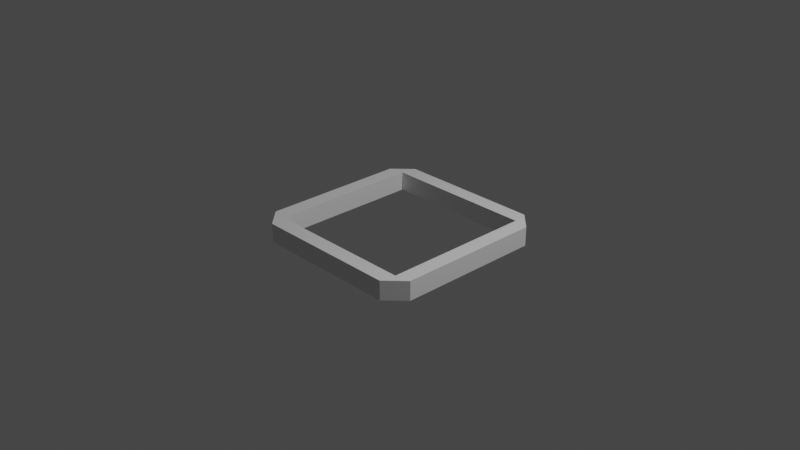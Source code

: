 # Source: grid_square.blend  (saved by Blender 2.93.21; exported with 4.5.12 LTS)
import bpy
from mathutils import Matrix  # noqa: F401  (used for matrix-valued properties, if any)

bpy.ops.wm.read_factory_settings(use_empty=True)
scene = bpy.context.scene
scene.name = 'Scene'

# ---- collections
col_collection = bpy.data.collections.new('Collection'); scene.collection.children.link(col_collection)

# ---- materials (node trees are filled in below, after node groups)
mat_material = bpy.data.materials.new('Material')
mat_material.alpha_threshold = 0.0
mat_material.use_transparent_shadow = False
mat_material.line_color = (0.0, 0.0, 0.0, 1.0)

# ---- material node trees
mat_material.use_nodes = True; mat_material.node_tree.nodes.clear()
_N = mat_material.node_tree.nodes; _L = mat_material.node_tree.links
n0 = _N.new('ShaderNodeOutputMaterial'); n0.name = 'Material Output'; n0.location = (300, 300)
n1 = _N.new('ShaderNodeBsdfPrincipled'); n1.name = 'Principled BSDF'; n1.location = (10, 300)
n1.distribution = 'GGX'
n1.subsurface_method = 'BURLEY'
n1.inputs[2].default_value = 0.4
n1.inputs[3].default_value = 1.45
n1.inputs[27].default_value = (0.0, 0.0, 0.0, 1.0)
n1.inputs[28].default_value = 1.0
_L.new(n1.outputs[0], n0.inputs[0])
n0.is_active_output = True

# ---- world
world_world = bpy.data.worlds.new('World'); scene.world = world_world
world_world.use_nodes = True; world_world.node_tree.nodes.clear()
_N = world_world.node_tree.nodes; _L = world_world.node_tree.links
n0 = _N.new('ShaderNodeOutputWorld'); n0.name = 'World Output'; n0.location = (300, 300)
n1 = _N.new('ShaderNodeBackground'); n1.name = 'Background'; n1.location = (10, 300)
n1.inputs[0].default_value = (0.05088, 0.05088, 0.05088, 1.0)
_L.new(n1.outputs[0], n0.inputs[0])
n0.is_active_output = True
world_world.color = (0.05088, 0.05088, 0.05088)
world_world.use_sun_shadow = False
world_world.sun_shadow_jitter_overblur = 0.0

# ---- cameras
cam_camera = bpy.data.cameras.new('Camera')
cam_camera.clip_end = 100.0
cam_camera.ortho_scale = 7.314

# ---- lights
light_light = bpy.data.lights.new('Light', 'POINT')
light_light.transmission_factor = 0.0
light_light.energy = 1000.0
light_light.shadow_soft_size = 0.1
light_light.shadow_maximum_resolution = 0.006
light_light.use_absolute_resolution = True

# ---- meshes
me_cube = bpy.data.meshes.new('Cube')
me_cube.from_pydata([(0.8328, 0.8328, -0.005589), (0.8328, 0.8328, -0.2139), (0.8328, -0.8328, -0.005589), (0.8328, -0.8328, -0.2139), (-0.8328, 0.8328, -0.005589), (-0.8328, 0.8328, -0.2139), (-0.8328, -0.8328, -0.005589), (-0.8328, -0.8328, -0.2139), (-1.0, 0.8016, -0.2139), (-0.8016, 1.0, -0.2139), (-0.8597, 0.8597, -0.2139), (-0.8016, -1.0, -0.2139), (-1.0, -0.8016, -0.2139), (-0.8597, -0.8597, -0.2139), (0.8016, 1.0, -0.2139), (1.0, 0.8016, -0.2139), (0.8597, 0.8597, -0.2139), (0.8016, -1.0, -0.005589), (1.0, -0.8016, -0.005589), (0.8597, -0.8597, -0.005589), (-1.0, -0.8016, -0.005589), (-0.8016, -1.0, -0.005589), (-0.8597, -0.8597, -0.005589), (1.0, 0.8016, -0.005589), (0.8016, 1.0, -0.005589), (0.8597, 0.8597, -0.005589), (1.0, -0.8016, -0.2139), (0.8016, -1.0, -0.2139), (0.8597, -0.8597, -0.2139), (-0.8016, 1.0, -0.005589), (-1.0, 0.8016, -0.005589), (-0.8597, 0.8597, -0.005589)], [], [(7, 3, 28, 27, 11, 13), (1, 5, 10, 9, 14, 16), (3, 1, 16, 15, 26, 28), (27, 17, 21, 11), (12, 20, 30, 8), (9, 29, 24, 14), (0, 2, 19, 18, 23, 25), (6, 4, 31, 30, 20, 22), (15, 23, 18, 26), (4, 0, 25, 24, 29, 31), (2, 6, 22, 21, 17, 19), (6, 2, 3, 7), (2, 0, 1, 3), (0, 4, 5, 1), (4, 6, 7, 5), (8, 9, 10), (11, 12, 13), (14, 15, 16), (17, 18, 19), (20, 21, 22), (23, 24, 25), (26, 27, 28), (29, 30, 31), (23, 15, 14, 24), (11, 21, 20, 12), (17, 27, 26, 18), (29, 9, 8, 30), (5, 7, 13, 12, 8, 10)])
_uv = me_cube.uv_layers.new(name='UVMap')
_uv.uv.foreach_set('vector', [0.1653, 0.7097, 0.3347, 0.7097, 0.3412, 0.7162, 0.3502, 0.75, 0.1498, 0.75, 0.1588, 0.7162, 0.3347, 0.5403, 0.1653, 0.5403, 0.1588, 0.5338, 0.1498, 0.5, 0.3502, 0.5, 0.3412, 0.5338, 0.3347, 0.7097, 0.3347, 0.5403, 0.3412, 0.5338, 0.375, 0.5248, 0.375, 0.7252, 0.3412, 0.7162, 0.375, 0.7748, 0.625, 0.7748, 0.625, 0.9752, 0.375, 0.9752, 0.375, 0.0248, 0.625, 0.0248, 0.625, 0.2252, 0.375, 0.2252, 0.375, 0.2748, 0.625, 0.2748, 0.625, 0.4752, 0.375, 0.4752, 0.6653, 0.5403, 0.6653, 0.7097, 0.6588, 0.7162, 0.625, 0.7252, 0.625, 0.5248, 0.6588, 0.5338, 0.8347, 0.7097, 0.8347, 0.5403, 0.8412, 0.5338, 0.875, 0.5248, 0.875, 0.7252, 0.8412, 0.7162, 0.375, 0.5248, 0.625, 0.5248, 0.625, 0.7252, 0.375, 0.7252, 0.8347, 0.5403, 0.6653, 0.5403, 0.6588, 0.5338, 0.6498, 0.5, 0.8502, 0.5, 0.8412, 0.5338, 0.6653, 0.7097, 0.8347, 0.7097, 0.8412, 0.7162, 0.8502, 0.75, 0.6498, 0.75, 0.6588, 0.7162, 0.8347, 0.7097, 0.6653, 0.7097, 0.3347, 0.7097, 0.1653, 0.7097, 0.6653, 0.7097, 0.6653, 0.5403, 0.3347, 0.5403, 0.3347, 0.7097, 0.6653, 0.5403, 0.8347, 0.5403, 0.1653, 0.5403, 0.3347, 0.5403, 0.8347, 0.5403, 0.8347, 0.7097, 0.1653, 0.7097, 0.1653, 0.5403, 0.125, 0.5248, 0.1489, 0.5239, 0.1588, 0.5338, 0.1728, 0.7272, 0.125, 0.7252, 0.1588, 0.7162, 0.3502, 0.5, 0.3511, 0.5239, 0.3412, 0.5338, 0.6498, 0.75, 0.6489, 0.7261, 0.6588, 0.7162, 0.875, 0.7252, 0.8511, 0.7261, 0.8412, 0.7162, 0.6478, 0.5478, 0.6498, 0.5, 0.6588, 0.5338, 0.3522, 0.7022, 0.3502, 0.75, 0.3412, 0.7162, 0.8272, 0.5228, 0.875, 0.5248, 0.8412, 0.5338, 0.625, 0.5248, 0.375, 0.5248, 0.375, 0.4752, 0.625, 0.4752, 0.375, 0.0, 0.625, 0.0, 0.625, 0.0248, 0.375, 0.0248, 0.625, 0.7748, 0.375, 0.7748, 0.375, 0.7252, 0.625, 0.7252, 0.625, 0.2748, 0.375, 0.2748, 0.375, 0.2252, 0.625, 0.2252, 0.1653, 0.5403, 0.1653, 0.7097, 0.1588, 0.7162, 0.125, 0.7252, 0.125, 0.5248, 0.1588, 0.5338])
me_cube.materials.append(mat_material)
me_cube.use_remesh_preserve_volume = False
me_cube.use_remesh_preserve_attributes = False
me_cube.use_mirror_vertex_groups = False
me_cube.update()

# ---- objects
ob_cube = bpy.data.objects.new('Cube', me_cube)
ob_light = bpy.data.objects.new('Light', light_light)
ob_camera = bpy.data.objects.new('Camera', cam_camera)

# ---- transforms, parenting, visibility, modifiers, constraints
ob_cube.location = (0.0, 0.0, 0.0)
ob_cube.lock_rotations_4d = False
ob_cube.empty_display_type = 'ARROWS'
ob_cube.lineart.crease_threshold = 0.0
ob_light.location = (4.076, 1.005, 5.904)
ob_light.rotation_euler = (0.6503, 0.05522, 1.866)
ob_light.lock_rotations_4d = False
ob_light.empty_display_type = 'ARROWS'
ob_light.color = (0.0, 0.0, 0.0, 0.0)
ob_light.lineart.crease_threshold = 0.0
ob_camera.location = (7.359, -6.926, 4.958)
ob_camera.rotation_euler = (1.109, 0.0, 0.8149)
ob_camera.lock_rotations_4d = False
ob_camera.empty_display_type = 'ARROWS'
ob_camera.color = (0.0, 0.0, 0.0, 0.0)
ob_camera.display_type = 'WIRE'
ob_camera.lineart.crease_threshold = 0.0

# ---- collection membership
col_collection.objects.link(ob_cube)
col_collection.objects.link(ob_light)
col_collection.objects.link(ob_camera)

# ---- scene / render settings (as saved in the file)
scene.camera = ob_camera
scene.frame_start = 1; scene.frame_end = 250; scene.frame_set(0)
scene.render.engine = 'BLENDER_EEVEE_NEXT'
scene.cycles.use_denoising = False
scene.cycles.samples = 128
scene.cycles.sampling_pattern = 'TABULATED_SOBOL'
scene.cycles.use_adaptive_sampling = False
scene.cycles.use_light_tree = False
scene.view_settings.view_transform = 'Filmic'
bpy.context.view_layer.update()
